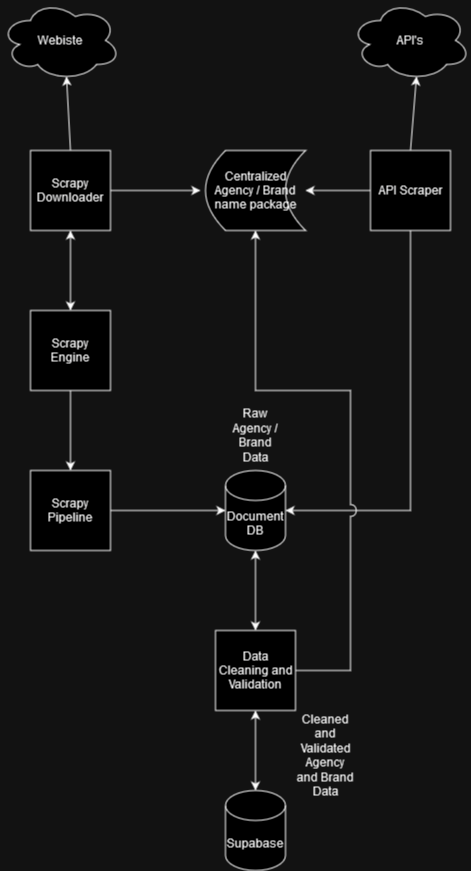

The diagram above was exported from draw.io. Its source (the exported page's mxGraphModel, read from the mxfile embedded in the PNG):
<mxGraphModel dx="792" dy="1133" grid="1" gridSize="10" guides="1" tooltips="1" connect="1" arrows="0" fold="1" page="1" pageScale="1" pageWidth="850" pageHeight="1100" math="0" shadow="0">
  <root>
    <mxCell id="0" />
    <mxCell id="1" parent="0" />
    <mxCell id="GIjefnKWnXefymFIMOj3-1" value="Scrapy Engine" style="whiteSpace=wrap;html=1;aspect=fixed;" vertex="1" parent="1">
      <mxGeometry x="200" y="440" width="80" height="80" as="geometry" />
    </mxCell>
    <mxCell id="GIjefnKWnXefymFIMOj3-2" value="Scrapy Downloader" style="whiteSpace=wrap;html=1;aspect=fixed;" vertex="1" parent="1">
      <mxGeometry x="200" y="280" width="80" height="80" as="geometry" />
    </mxCell>
    <mxCell id="GIjefnKWnXefymFIMOj3-3" value="Scrapy Pipeline" style="whiteSpace=wrap;html=1;aspect=fixed;" vertex="1" parent="1">
      <mxGeometry x="200" y="600" width="80" height="80" as="geometry" />
    </mxCell>
    <mxCell id="GIjefnKWnXefymFIMOj3-4" value="&lt;div&gt;Document&lt;/div&gt;&lt;div&gt;DB&lt;/div&gt;" style="shape=cylinder3;whiteSpace=wrap;html=1;boundedLbl=1;backgroundOutline=1;size=15;" vertex="1" parent="1">
      <mxGeometry x="395" y="600" width="60" height="80" as="geometry" />
    </mxCell>
    <mxCell id="GIjefnKWnXefymFIMOj3-5" value="&lt;div&gt;Data Cleaning and&lt;/div&gt;&lt;div&gt;Validation&lt;br&gt;&lt;/div&gt;" style="whiteSpace=wrap;html=1;aspect=fixed;" vertex="1" parent="1">
      <mxGeometry x="385" y="760" width="80" height="80" as="geometry" />
    </mxCell>
    <mxCell id="GIjefnKWnXefymFIMOj3-7" value="" style="endArrow=classic;startArrow=classic;html=1;rounded=0;exitX=0.5;exitY=0;exitDx=0;exitDy=0;entryX=0.5;entryY=1;entryDx=0;entryDy=0;" edge="1" parent="1" source="GIjefnKWnXefymFIMOj3-1" target="GIjefnKWnXefymFIMOj3-2">
      <mxGeometry width="50" height="50" relative="1" as="geometry">
        <mxPoint x="400" y="720" as="sourcePoint" />
        <mxPoint x="450" y="670" as="targetPoint" />
      </mxGeometry>
    </mxCell>
    <mxCell id="GIjefnKWnXefymFIMOj3-8" value="" style="endArrow=classic;html=1;rounded=0;exitX=0.5;exitY=1;exitDx=0;exitDy=0;" edge="1" parent="1" source="GIjefnKWnXefymFIMOj3-1" target="GIjefnKWnXefymFIMOj3-3">
      <mxGeometry width="50" height="50" relative="1" as="geometry">
        <mxPoint x="400" y="720" as="sourcePoint" />
        <mxPoint x="450" y="670" as="targetPoint" />
      </mxGeometry>
    </mxCell>
    <mxCell id="GIjefnKWnXefymFIMOj3-9" value="" style="endArrow=classic;html=1;rounded=0;exitX=1;exitY=0.5;exitDx=0;exitDy=0;entryX=0;entryY=0.5;entryDx=0;entryDy=0;entryPerimeter=0;" edge="1" parent="1" source="GIjefnKWnXefymFIMOj3-3" target="GIjefnKWnXefymFIMOj3-4">
      <mxGeometry width="50" height="50" relative="1" as="geometry">
        <mxPoint x="390" y="610" as="sourcePoint" />
        <mxPoint x="440" y="560" as="targetPoint" />
      </mxGeometry>
    </mxCell>
    <mxCell id="GIjefnKWnXefymFIMOj3-10" value="" style="endArrow=classic;startArrow=classic;html=1;rounded=0;exitX=0.5;exitY=1;exitDx=0;exitDy=0;exitPerimeter=0;entryX=0.5;entryY=0;entryDx=0;entryDy=0;" edge="1" parent="1" source="GIjefnKWnXefymFIMOj3-4" target="GIjefnKWnXefymFIMOj3-5">
      <mxGeometry width="50" height="50" relative="1" as="geometry">
        <mxPoint x="400" y="740" as="sourcePoint" />
        <mxPoint x="450" y="690" as="targetPoint" />
      </mxGeometry>
    </mxCell>
    <mxCell id="GIjefnKWnXefymFIMOj3-11" value="Supabase" style="shape=cylinder3;whiteSpace=wrap;html=1;boundedLbl=1;backgroundOutline=1;size=15;" vertex="1" parent="1">
      <mxGeometry x="395" y="920" width="60" height="80" as="geometry" />
    </mxCell>
    <mxCell id="GIjefnKWnXefymFIMOj3-12" value="" style="endArrow=classic;startArrow=classic;html=1;rounded=0;exitX=0.5;exitY=1;exitDx=0;exitDy=0;entryX=0.5;entryY=0;entryDx=0;entryDy=0;entryPerimeter=0;" edge="1" parent="1" source="GIjefnKWnXefymFIMOj3-5" target="GIjefnKWnXefymFIMOj3-11">
      <mxGeometry width="50" height="50" relative="1" as="geometry">
        <mxPoint x="520" y="770" as="sourcePoint" />
        <mxPoint x="570" y="720" as="targetPoint" />
      </mxGeometry>
    </mxCell>
    <mxCell id="GIjefnKWnXefymFIMOj3-13" value="Webiste" style="ellipse;shape=cloud;whiteSpace=wrap;html=1;" vertex="1" parent="1">
      <mxGeometry x="170" y="130" width="120" height="80" as="geometry" />
    </mxCell>
    <mxCell id="GIjefnKWnXefymFIMOj3-15" value="API Scraper" style="whiteSpace=wrap;html=1;aspect=fixed;" vertex="1" parent="1">
      <mxGeometry x="540" y="280" width="80" height="80" as="geometry" />
    </mxCell>
    <mxCell id="GIjefnKWnXefymFIMOj3-16" value="API's" style="ellipse;shape=cloud;whiteSpace=wrap;html=1;" vertex="1" parent="1">
      <mxGeometry x="520" y="130" width="120" height="80" as="geometry" />
    </mxCell>
    <mxCell id="GIjefnKWnXefymFIMOj3-17" value="" style="endArrow=classic;html=1;rounded=0;exitX=0.5;exitY=0;exitDx=0;exitDy=0;entryX=0.55;entryY=0.95;entryDx=0;entryDy=0;entryPerimeter=0;" edge="1" parent="1" source="GIjefnKWnXefymFIMOj3-2" target="GIjefnKWnXefymFIMOj3-13">
      <mxGeometry width="50" height="50" relative="1" as="geometry">
        <mxPoint x="420" y="460" as="sourcePoint" />
        <mxPoint x="510" y="320" as="targetPoint" />
      </mxGeometry>
    </mxCell>
    <mxCell id="GIjefnKWnXefymFIMOj3-19" value="" style="endArrow=classic;html=1;rounded=0;entryX=0.55;entryY=0.95;entryDx=0;entryDy=0;entryPerimeter=0;exitX=0.5;exitY=0;exitDx=0;exitDy=0;" edge="1" parent="1" source="GIjefnKWnXefymFIMOj3-15" target="GIjefnKWnXefymFIMOj3-16">
      <mxGeometry width="50" height="50" relative="1" as="geometry">
        <mxPoint x="586" y="280" as="sourcePoint" />
        <mxPoint x="440" y="560" as="targetPoint" />
      </mxGeometry>
    </mxCell>
    <mxCell id="GIjefnKWnXefymFIMOj3-20" value="" style="endArrow=classic;html=1;rounded=0;entryX=1;entryY=0.5;entryDx=0;entryDy=0;entryPerimeter=0;exitX=0.5;exitY=1;exitDx=0;exitDy=0;" edge="1" parent="1" source="GIjefnKWnXefymFIMOj3-15" target="GIjefnKWnXefymFIMOj3-4">
      <mxGeometry width="50" height="50" relative="1" as="geometry">
        <mxPoint x="580" y="440" as="sourcePoint" />
        <mxPoint x="440" y="560" as="targetPoint" />
        <Array as="points">
          <mxPoint x="580" y="640" />
        </Array>
      </mxGeometry>
    </mxCell>
    <mxCell id="GIjefnKWnXefymFIMOj3-21" value="Raw Agency / Brand Data" style="text;html=1;strokeColor=none;fillColor=none;align=center;verticalAlign=middle;whiteSpace=wrap;rounded=0;" vertex="1" parent="1">
      <mxGeometry x="395" y="550" width="60" height="30" as="geometry" />
    </mxCell>
    <mxCell id="GIjefnKWnXefymFIMOj3-22" value="Cleaned and Validated Agency and Brand Data" style="text;html=1;strokeColor=none;fillColor=none;align=center;verticalAlign=middle;whiteSpace=wrap;rounded=0;" vertex="1" parent="1">
      <mxGeometry x="465" y="870" width="60" height="30" as="geometry" />
    </mxCell>
    <mxCell id="GIjefnKWnXefymFIMOj3-24" value="Centralized Agency / Brand name package" style="shape=dataStorage;whiteSpace=wrap;html=1;fixedSize=1;" vertex="1" parent="1">
      <mxGeometry x="375" y="280" width="100" height="80" as="geometry" />
    </mxCell>
    <mxCell id="GIjefnKWnXefymFIMOj3-25" value="" style="endArrow=classic;html=1;rounded=0;exitX=1;exitY=0.5;exitDx=0;exitDy=0;" edge="1" parent="1" source="GIjefnKWnXefymFIMOj3-2">
      <mxGeometry width="50" height="50" relative="1" as="geometry">
        <mxPoint x="310" y="340" as="sourcePoint" />
        <mxPoint x="370" y="320" as="targetPoint" />
      </mxGeometry>
    </mxCell>
    <mxCell id="GIjefnKWnXefymFIMOj3-26" value="" style="endArrow=classic;html=1;rounded=0;entryX=1;entryY=0.5;entryDx=0;entryDy=0;exitX=0;exitY=0.5;exitDx=0;exitDy=0;" edge="1" parent="1" source="GIjefnKWnXefymFIMOj3-15" target="GIjefnKWnXefymFIMOj3-24">
      <mxGeometry width="50" height="50" relative="1" as="geometry">
        <mxPoint x="310" y="430" as="sourcePoint" />
        <mxPoint x="360" y="380" as="targetPoint" />
      </mxGeometry>
    </mxCell>
    <mxCell id="GIjefnKWnXefymFIMOj3-27" value="" style="endArrow=classic;html=1;rounded=0;exitX=1;exitY=0.5;exitDx=0;exitDy=0;entryX=0.5;entryY=1;entryDx=0;entryDy=0;jumpStyle=arc;jumpSize=12;" edge="1" parent="1" source="GIjefnKWnXefymFIMOj3-5" target="GIjefnKWnXefymFIMOj3-24">
      <mxGeometry width="50" height="50" relative="1" as="geometry">
        <mxPoint x="310" y="700" as="sourcePoint" />
        <mxPoint x="360" y="650" as="targetPoint" />
        <Array as="points">
          <mxPoint x="520" y="800" />
          <mxPoint x="520" y="520" />
          <mxPoint x="425" y="520" />
        </Array>
      </mxGeometry>
    </mxCell>
  </root>
</mxGraphModel>